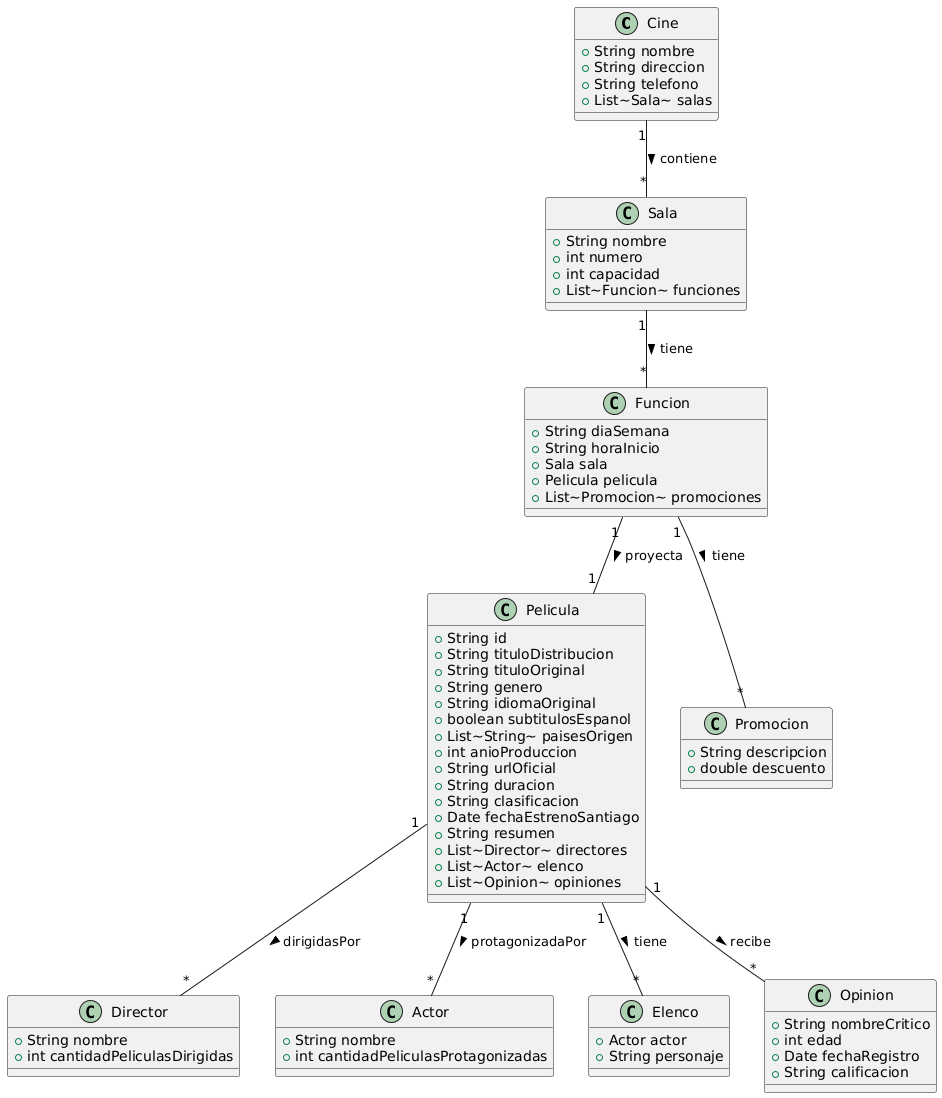

The diagram above was rendered by PlantUML. Its source (embedded in the PNG):
@startuml
class Cine {
        +String nombre
        +String direccion
        +String telefono
        +List~Sala~ salas
    }

    class Sala {
        +String nombre
        +int numero
        +int capacidad
        +List~Funcion~ funciones
    }

    class Pelicula {
        +String id
        +String tituloDistribucion
        +String tituloOriginal
        +String genero
        +String idiomaOriginal
        +boolean subtitulosEspanol
        +List~String~ paisesOrigen
        +int anioProduccion
        +String urlOficial
        +String duracion
        +String clasificacion
        +Date fechaEstrenoSantiago
        +String resumen
        +List~Director~ directores
        +List~Actor~ elenco
        +List~Opinion~ opiniones
    }

    class Director {
        +String nombre
        +int cantidadPeliculasDirigidas
    }

    class Actor {
        +String nombre
        +int cantidadPeliculasProtagonizadas
    }

    class Elenco {
        +Actor actor
        +String personaje
    }

    class Funcion {
        +String diaSemana
        +String horaInicio
        +Sala sala
        +Pelicula pelicula
        +List~Promocion~ promociones
    }

    class Promocion {
        +String descripcion
        +double descuento
    }

    class Opinion {
        +String nombreCritico
        +int edad
        +Date fechaRegistro
        +String calificacion
    }

    Cine "1" -- "*" Sala : contiene >
    Sala "1" -- "*" Funcion : tiene >
    Funcion "1" -- "1" Pelicula : proyecta >
    Pelicula "1" -- "*" Director : dirigidasPor >
    Pelicula "1" -- "*" Actor : protagonizadaPor >
    Pelicula "1" -- "*" Elenco : tiene >
    Pelicula "1" -- "*" Opinion : recibe >
    Funcion "1" -- "*" Promocion : tiene >
@enduml